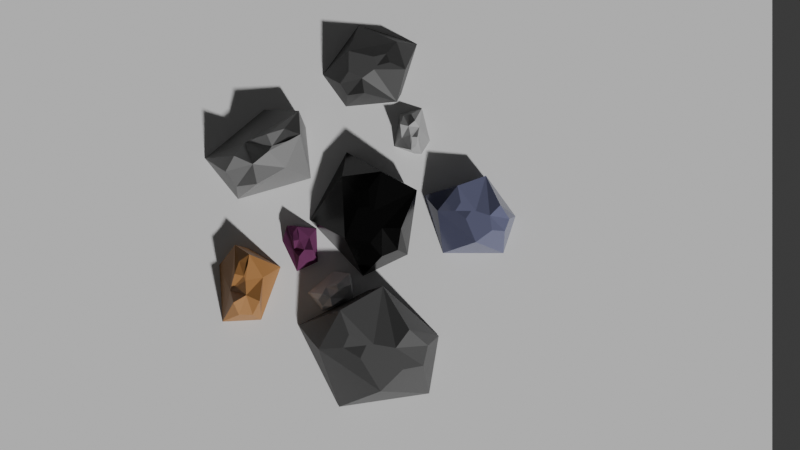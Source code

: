 # Source: cascalho.blend  (saved by Blender 4.0.36; exported with 4.5.12 LTS)
import bpy
from mathutils import Matrix  # noqa: F401  (used for matrix-valued properties, if any)

bpy.ops.wm.read_factory_settings(use_empty=True)
scene = bpy.context.scene
scene.name = 'Scene'

# ---- collections
col_collection = bpy.data.collections.new('Collection'); scene.collection.children.link(col_collection)

# ---- materials (node trees are filled in below, after node groups)
mat_material_001 = bpy.data.materials.new('Material.001')
mat_material_001.use_transparent_shadow = False
mat_material_004 = bpy.data.materials.new('Material.004')
mat_material_004.use_transparent_shadow = False
mat_material_008 = bpy.data.materials.new('Material.008')
mat_material_008.use_transparent_shadow = False
mat_material_007 = bpy.data.materials.new('Material.007')
mat_material_007.use_transparent_shadow = False
mat_material_009 = bpy.data.materials.new('Material.009')
mat_material_009.use_transparent_shadow = False
mat_material_005 = bpy.data.materials.new('Material.005')
mat_material_005.use_transparent_shadow = False
mat_material_010 = bpy.data.materials.new('Material.010')
mat_material_010.use_transparent_shadow = False
mat_material_006 = bpy.data.materials.new('Material.006')
mat_material_006.use_transparent_shadow = False
mat_material_002 = bpy.data.materials.new('Material.002')
mat_material_002.use_transparent_shadow = False

# ---- material node trees
mat_material_001.use_nodes = True; mat_material_001.node_tree.nodes.clear()
_N = mat_material_001.node_tree.nodes; _L = mat_material_001.node_tree.links
n0 = _N.new('ShaderNodeBsdfPrincipled'); n0.name = 'Principled BSDF'; n0.location = (10, 300)
n0.inputs[0].default_value = (0.005155, 0.005155, 0.005155, 1.0)
n0.inputs[1].default_value = 0.3621
n0.inputs[2].default_value = 0.1839
n0.inputs[3].default_value = 1.45
n1 = _N.new('ShaderNodeOutputMaterial'); n1.name = 'Material Output'; n1.location = (300, 300)
_L.new(n0.outputs[0], n1.inputs[0])
n1.is_active_output = True
mat_material_004.use_nodes = True; mat_material_004.node_tree.nodes.clear()
_N = mat_material_004.node_tree.nodes; _L = mat_material_004.node_tree.links
n0 = _N.new('ShaderNodeBsdfPrincipled'); n0.name = 'Principled BSDF'; n0.location = (10, 300)
n0.inputs[0].default_value = (0.06827, 0.06827, 0.06827, 1.0)
n0.inputs[3].default_value = 1.45
n1 = _N.new('ShaderNodeOutputMaterial'); n1.name = 'Material Output'; n1.location = (300, 300)
_L.new(n0.outputs[0], n1.inputs[0])
n1.is_active_output = True
mat_material_008.use_nodes = True; mat_material_008.node_tree.nodes.clear()
_N = mat_material_008.node_tree.nodes; _L = mat_material_008.node_tree.links
n0 = _N.new('ShaderNodeBsdfPrincipled'); n0.name = 'Principled BSDF'; n0.location = (10, 300)
n0.inputs[0].default_value = (0.08561, 0.08561, 0.08561, 1.0)
n0.inputs[3].default_value = 1.45
n1 = _N.new('ShaderNodeOutputMaterial'); n1.name = 'Material Output'; n1.location = (300, 300)
_L.new(n0.outputs[0], n1.inputs[0])
n1.is_active_output = True
mat_material_007.use_nodes = True; mat_material_007.node_tree.nodes.clear()
_N = mat_material_007.node_tree.nodes; _L = mat_material_007.node_tree.links
n0 = _N.new('ShaderNodeBsdfPrincipled'); n0.name = 'Principled BSDF'; n0.location = (10, 300)
n0.inputs[0].default_value = (0.135, 0.1411, 0.2301, 1.0)
n0.inputs[2].default_value = 0.1207
n0.inputs[3].default_value = 1.45
n1 = _N.new('ShaderNodeOutputMaterial'); n1.name = 'Material Output'; n1.location = (300, 300)
_L.new(n0.outputs[0], n1.inputs[0])
n1.is_active_output = True
mat_material_009.use_nodes = True; mat_material_009.node_tree.nodes.clear()
_N = mat_material_009.node_tree.nodes; _L = mat_material_009.node_tree.links
n0 = _N.new('ShaderNodeBsdfPrincipled'); n0.name = 'Principled BSDF'; n0.location = (10, 300)
n0.inputs[0].default_value = (0.3994, 0.192, 0.06313, 1.0)
n0.inputs[3].default_value = 1.45
n1 = _N.new('ShaderNodeOutputMaterial'); n1.name = 'Material Output'; n1.location = (300, 300)
_L.new(n0.outputs[0], n1.inputs[0])
n1.is_active_output = True
mat_material_005.use_nodes = True; mat_material_005.node_tree.nodes.clear()
_N = mat_material_005.node_tree.nodes; _L = mat_material_005.node_tree.links
n0 = _N.new('ShaderNodeBsdfPrincipled'); n0.name = 'Principled BSDF'; n0.location = (10, 300)
n0.inputs[0].default_value = (0.2088, 0.2088, 0.2088, 1.0)
n0.inputs[2].default_value = 0.4885
n0.inputs[3].default_value = 1.45
n1 = _N.new('ShaderNodeOutputMaterial'); n1.name = 'Material Output'; n1.location = (300, 300)
_L.new(n0.outputs[0], n1.inputs[0])
n1.is_active_output = True
mat_material_010.use_nodes = True; mat_material_010.node_tree.nodes.clear()
_N = mat_material_010.node_tree.nodes; _L = mat_material_010.node_tree.links
n0 = _N.new('ShaderNodeBsdfPrincipled'); n0.name = 'Principled BSDF'; n0.location = (10, 300)
n0.inputs[0].default_value = (0.2247, 0.05525, 0.1664, 1.0)
n0.inputs[1].default_value = 0.6092
n0.inputs[2].default_value = 1.0
n0.inputs[3].default_value = 1.45
n1 = _N.new('ShaderNodeOutputMaterial'); n1.name = 'Material Output'; n1.location = (300, 300)
_L.new(n0.outputs[0], n1.inputs[0])
n1.is_active_output = True
mat_material_006.use_nodes = True; mat_material_006.node_tree.nodes.clear()
_N = mat_material_006.node_tree.nodes; _L = mat_material_006.node_tree.links
n0 = _N.new('ShaderNodeBsdfPrincipled'); n0.name = 'Principled BSDF'; n0.location = (10, 300)
n0.inputs[0].default_value = (0.407, 0.407, 0.407, 1.0)
n0.inputs[2].default_value = 0.2874
n0.inputs[3].default_value = 1.45
n1 = _N.new('ShaderNodeOutputMaterial'); n1.name = 'Material Output'; n1.location = (300, 300)
_L.new(n0.outputs[0], n1.inputs[0])
n1.is_active_output = True
mat_material_002.use_nodes = True; mat_material_002.node_tree.nodes.clear()
_N = mat_material_002.node_tree.nodes; _L = mat_material_002.node_tree.links
n0 = _N.new('ShaderNodeBsdfPrincipled'); n0.name = 'Principled BSDF'; n0.location = (10, 300)
n0.inputs[2].default_value = 1.0
n0.inputs[3].default_value = 1.45
n1 = _N.new('ShaderNodeOutputMaterial'); n1.name = 'Material Output'; n1.location = (300, 300)
_L.new(n0.outputs[0], n1.inputs[0])
n1.is_active_output = True

# ---- world
world_world = bpy.data.worlds.new('World'); scene.world = world_world
world_world.use_nodes = True; world_world.node_tree.nodes.clear()
_N = world_world.node_tree.nodes; _L = world_world.node_tree.links
n0 = _N.new('ShaderNodeOutputWorld'); n0.name = 'World Output'; n0.location = (300, 300)
n1 = _N.new('ShaderNodeBackground'); n1.name = 'Background'; n1.location = (10, 300)
n1.inputs[0].default_value = (0.05088, 0.05088, 0.05088, 1.0)
_L.new(n1.outputs[0], n0.inputs[0])
n0.is_active_output = True
world_world.color = (0.05088, 0.05088, 0.05088)
world_world.use_sun_shadow = False
world_world.sun_shadow_jitter_overblur = 0.0

# ---- cameras
cam_camera = bpy.data.cameras.new('Camera')

# ---- meshes
me_icosphere = bpy.data.meshes.new('Icosphere')
me_icosphere.from_pydata([(-5.856e-07, -7.055e-09, -1.394), (0.7721, -0.5609, -1.394), (-0.8519, -0.9328, -1.394), (-1.53, -7.055e-09, -1.394), (-0.4727, 1.455, -1.394), (1.238, 0.8991, -1.394), (0.6439, -0.8692, -0.7044), (-0.7286, -0.3156, -0.4923), (-0.7236, 0.5257, -0.2776), (0.6429, 0.8691, -0.7835), (0.8944, 0.0, -0.2776), (0.0, 0.0, -0.2776), (0.1974, 0.2668, -0.3418), (-0.98, -0.3585, -0.6327), (-0.774, -0.6854, -0.7156), (-0.2777, -0.6706, -0.2776), (-0.3443, -0.2501, -0.2776), (-0.7236, -0.05684, -0.2776), (-0.5205, -0.4286, -0.4572), (-0.01465, 0.3622, -0.2776), (0.07944, 0.1074, -0.2776), (0.4519, 0.2032, -0.2776), (0.3462, 0.468, -0.4228)], [], [(0, 1, 2), (1, 0, 5), (0, 2, 3), (0, 3, 4), (0, 4, 5), (1, 5, 10), (2, 1, 6), (2, 6, 15, 14), (4, 3, 8), (5, 4, 9), (1, 10, 6), (16, 15, 6, 11), (8, 17, 16, 11), (4, 8, 9), (5, 9, 10), (6, 10, 11), (18, 16, 7), (3, 2, 14, 13), (19, 20, 12), (8, 11, 20, 19), (10, 9, 22, 21), (11, 10, 21, 20), (15, 16, 18), (3, 13, 17, 8), (17, 13, 7), (16, 17, 7), (13, 14, 7), (14, 15, 18), (14, 18, 7), (21, 22, 12), (9, 8, 19, 22), (22, 19, 12), (20, 21, 12)])
_uv = me_icosphere.uv_layers.new(name='UVMap')
_uv.uv.foreach_set('vector', [0.1818, 0.0, 0.2791, 0.09824, 0.04952, 0.1481, 0.2791, 0.09824, 0.3636, 0.0, 0.4545, 0.1575, 0.9091, 0.0, 0.9348, 0.1575, 0.8182, 0.1575, 0.7273, 0.0, 0.8182, 0.1575, 0.6364, 0.1575, 0.5455, 0.0, 0.6364, 0.1575, 0.4545, 0.1575, 0.2791, 0.09824, 0.4545, 0.1575, 0.3636, 0.3149, 0.04952, 0.1481, 0.2791, 0.09824, 0.2166, 0.2547, 0.04952, 0.1481, 0.2166, 0.2547, 0.08108, 0.3149, 0.01943, 0.2495, 0.6364, 0.1575, 0.8182, 0.1575, 0.7273, 0.3149, 0.4545, 0.1575, 0.6364, 0.1575, 0.5108, 0.2549, 0.2791, 0.09824, 0.3636, 0.3149, 0.2166, 0.2547, 0.04766, 0.3975, 0.08108, 0.3149, 0.2166, 0.2547, 0.09091, 0.4724, 0.7273, 0.3149, 0.828, 0.3149, 0.8614, 0.3975, 0.8182, 0.4724, 0.6364, 0.1575, 0.7273, 0.3149, 0.5108, 0.2549, 0.4545, 0.1575, 0.5108, 0.2549, 0.3636, 0.3149, 0.2166, 0.2547, 0.3636, 0.3149, 0.2727, 0.4724, 0.4051, 0.3383, 0.04766, 0.3975, 0.5509, 0.3173, 0.8182, 0.1575, 0.9348, 0.1575, 0.9192, 0.2531, 0.8802, 0.2648, 0.6264, 0.3751, 0.6208, 0.4455, 0.5607, 0.4056, 0.7273, 0.3149, 0.6364, 0.4724, 0.6208, 0.4455, 0.6264, 0.3751, 0.3636, 0.3149, 0.5108, 0.2549, 0.4848, 0.3553, 0.437, 0.3684, 0.4545, 0.4724, 0.3636, 0.3149, 0.437, 0.3684, 0.4615, 0.4455, 0.08108, 0.3149, 0.04766, 0.3975, 0.4051, 0.3383, 0.8182, 0.1575, 0.8802, 0.2648, 0.828, 0.3149, 0.7273, 0.3149, 0.828, 0.3149, 0.8802, 0.2648, 0.5509, 0.3173, 0.04766, 0.3975, 0.828, 0.3149, 0.5509, 0.3173, 0.8802, 0.2648, 0.9192, 0.2531, 0.5509, 0.3173, 0.9192, 0.2531, 0.08108, 0.3149, 0.4051, 0.3383, 0.9192, 0.2531, 0.4051, 0.3383, 0.5509, 0.3173, 0.437, 0.3684, 0.4848, 0.3553, 0.5607, 0.4056, 0.5108, 0.2549, 0.7273, 0.3149, 0.6264, 0.3751, 0.5687, 0.3553, 0.4848, 0.3553, 0.6264, 0.3751, 0.5607, 0.4056, 0.6208, 0.4455, 0.437, 0.3684, 0.5607, 0.4056])
me_icosphere.materials.append(mat_material_001)
me_icosphere.materials.append(None)
me_icosphere.update()
me_icosphere_001 = bpy.data.meshes.new('Icosphere.001')
me_icosphere_001.from_pydata([(-5.856e-07, -7.055e-09, -1.394), (0.7721, -0.5609, -1.394), (-0.8519, -0.9328, -1.394), (-1.53, -7.055e-09, -1.394), (-0.4727, 1.455, -1.394), (1.238, 0.8991, -1.394), (0.6439, -0.8692, -0.7044), (-0.7286, -0.3156, -0.4923), (-0.7236, 0.5257, -0.2776), (0.6429, 0.8691, -0.7835), (0.8944, 0.0, -0.2776), (0.0, 0.0, -0.2776), (0.1974, 0.2668, -0.3418), (-0.98, -0.3585, -0.6327), (-0.774, -0.6854, -0.7156), (-0.2777, -0.6706, -0.2776), (-0.3443, -0.2501, -0.2776), (-0.7236, -0.05684, -0.2776), (-0.5205, -0.4286, -0.4572), (-0.01465, 0.3622, -0.2776), (0.07944, 0.1074, -0.2776), (0.4519, 0.2032, -0.2776), (0.3462, 0.468, -0.4228)], [], [(0, 1, 2), (1, 0, 5), (0, 2, 3), (0, 3, 4), (0, 4, 5), (1, 5, 10), (2, 1, 6), (2, 6, 15, 14), (4, 3, 8), (5, 4, 9), (1, 10, 6), (16, 15, 6, 11), (8, 17, 16, 11), (4, 8, 9), (5, 9, 10), (6, 10, 11), (18, 16, 7), (3, 2, 14, 13), (19, 20, 12), (8, 11, 20, 19), (10, 9, 22, 21), (11, 10, 21, 20), (15, 16, 18), (3, 13, 17, 8), (17, 13, 7), (16, 17, 7), (13, 14, 7), (14, 15, 18), (14, 18, 7), (21, 22, 12), (9, 8, 19, 22), (22, 19, 12), (20, 21, 12)])
_uv = me_icosphere_001.uv_layers.new(name='UVMap')
_uv.uv.foreach_set('vector', [0.1818, 0.0, 0.2791, 0.09824, 0.04952, 0.1481, 0.2791, 0.09824, 0.3636, 0.0, 0.4545, 0.1575, 0.9091, 0.0, 0.9348, 0.1575, 0.8182, 0.1575, 0.7273, 0.0, 0.8182, 0.1575, 0.6364, 0.1575, 0.5455, 0.0, 0.6364, 0.1575, 0.4545, 0.1575, 0.2791, 0.09824, 0.4545, 0.1575, 0.3636, 0.3149, 0.04952, 0.1481, 0.2791, 0.09824, 0.2166, 0.2547, 0.04952, 0.1481, 0.2166, 0.2547, 0.08108, 0.3149, 0.01943, 0.2495, 0.6364, 0.1575, 0.8182, 0.1575, 0.7273, 0.3149, 0.4545, 0.1575, 0.6364, 0.1575, 0.5108, 0.2549, 0.2791, 0.09824, 0.3636, 0.3149, 0.2166, 0.2547, 0.04766, 0.3975, 0.08108, 0.3149, 0.2166, 0.2547, 0.09091, 0.4724, 0.7273, 0.3149, 0.828, 0.3149, 0.8614, 0.3975, 0.8182, 0.4724, 0.6364, 0.1575, 0.7273, 0.3149, 0.5108, 0.2549, 0.4545, 0.1575, 0.5108, 0.2549, 0.3636, 0.3149, 0.2166, 0.2547, 0.3636, 0.3149, 0.2727, 0.4724, 0.4051, 0.3383, 0.04766, 0.3975, 0.5509, 0.3173, 0.8182, 0.1575, 0.9348, 0.1575, 0.9192, 0.2531, 0.8802, 0.2648, 0.6264, 0.3751, 0.6208, 0.4455, 0.5607, 0.4056, 0.7273, 0.3149, 0.6364, 0.4724, 0.6208, 0.4455, 0.6264, 0.3751, 0.3636, 0.3149, 0.5108, 0.2549, 0.4848, 0.3553, 0.437, 0.3684, 0.4545, 0.4724, 0.3636, 0.3149, 0.437, 0.3684, 0.4615, 0.4455, 0.08108, 0.3149, 0.04766, 0.3975, 0.4051, 0.3383, 0.8182, 0.1575, 0.8802, 0.2648, 0.828, 0.3149, 0.7273, 0.3149, 0.828, 0.3149, 0.8802, 0.2648, 0.5509, 0.3173, 0.04766, 0.3975, 0.828, 0.3149, 0.5509, 0.3173, 0.8802, 0.2648, 0.9192, 0.2531, 0.5509, 0.3173, 0.9192, 0.2531, 0.08108, 0.3149, 0.4051, 0.3383, 0.9192, 0.2531, 0.4051, 0.3383, 0.5509, 0.3173, 0.437, 0.3684, 0.4848, 0.3553, 0.5607, 0.4056, 0.5108, 0.2549, 0.7273, 0.3149, 0.6264, 0.3751, 0.5687, 0.3553, 0.4848, 0.3553, 0.6264, 0.3751, 0.5607, 0.4056, 0.6208, 0.4455, 0.437, 0.3684, 0.5607, 0.4056])
me_icosphere_001.materials.append(mat_material_004)
me_icosphere_001.update()
me_icosphere_002 = bpy.data.meshes.new('Icosphere.002')
me_icosphere_002.from_pydata([(-5.856e-07, -7.055e-09, -1.394), (0.7721, -0.5609, -1.394), (-0.8519, -0.9328, -1.394), (-1.53, -7.055e-09, -1.394), (-0.4727, 1.455, -1.394), (1.238, 0.8991, -1.394), (0.6439, -0.8692, -0.7044), (-0.7286, -0.3156, -0.4923), (-0.7236, 0.5257, -0.2776), (0.6429, 0.8691, -0.7835), (0.8944, 0.0, -0.2776), (0.0, 0.0, -0.2776), (0.1974, 0.2668, -0.3418), (-0.98, -0.3585, -0.6327), (-0.774, -0.6854, -0.7156), (-0.2777, -0.6706, -0.2776), (-0.3443, -0.2501, -0.2776), (-0.7236, -0.05684, -0.2776), (-0.5205, -0.4286, -0.4572), (-0.01465, 0.3622, -0.2776), (0.07944, 0.1074, -0.2776), (0.4519, 0.2032, -0.2776), (0.3462, 0.468, -0.4228)], [], [(0, 1, 2), (1, 0, 5), (0, 2, 3), (0, 3, 4), (0, 4, 5), (1, 5, 10), (2, 1, 6), (2, 6, 15, 14), (4, 3, 8), (5, 4, 9), (1, 10, 6), (16, 15, 6, 11), (8, 17, 16, 11), (4, 8, 9), (5, 9, 10), (6, 10, 11), (18, 16, 7), (3, 2, 14, 13), (19, 20, 12), (8, 11, 20, 19), (10, 9, 22, 21), (11, 10, 21, 20), (15, 16, 18), (3, 13, 17, 8), (17, 13, 7), (16, 17, 7), (13, 14, 7), (14, 15, 18), (14, 18, 7), (21, 22, 12), (9, 8, 19, 22), (22, 19, 12), (20, 21, 12)])
_uv = me_icosphere_002.uv_layers.new(name='UVMap')
_uv.uv.foreach_set('vector', [0.1818, 0.0, 0.2791, 0.09824, 0.04952, 0.1481, 0.2791, 0.09824, 0.3636, 0.0, 0.4545, 0.1575, 0.9091, 0.0, 0.9348, 0.1575, 0.8182, 0.1575, 0.7273, 0.0, 0.8182, 0.1575, 0.6364, 0.1575, 0.5455, 0.0, 0.6364, 0.1575, 0.4545, 0.1575, 0.2791, 0.09824, 0.4545, 0.1575, 0.3636, 0.3149, 0.04952, 0.1481, 0.2791, 0.09824, 0.2166, 0.2547, 0.04952, 0.1481, 0.2166, 0.2547, 0.08108, 0.3149, 0.01943, 0.2495, 0.6364, 0.1575, 0.8182, 0.1575, 0.7273, 0.3149, 0.4545, 0.1575, 0.6364, 0.1575, 0.5108, 0.2549, 0.2791, 0.09824, 0.3636, 0.3149, 0.2166, 0.2547, 0.04766, 0.3975, 0.08108, 0.3149, 0.2166, 0.2547, 0.09091, 0.4724, 0.7273, 0.3149, 0.828, 0.3149, 0.8614, 0.3975, 0.8182, 0.4724, 0.6364, 0.1575, 0.7273, 0.3149, 0.5108, 0.2549, 0.4545, 0.1575, 0.5108, 0.2549, 0.3636, 0.3149, 0.2166, 0.2547, 0.3636, 0.3149, 0.2727, 0.4724, 0.4051, 0.3383, 0.04766, 0.3975, 0.5509, 0.3173, 0.8182, 0.1575, 0.9348, 0.1575, 0.9192, 0.2531, 0.8802, 0.2648, 0.6264, 0.3751, 0.6208, 0.4455, 0.5607, 0.4056, 0.7273, 0.3149, 0.6364, 0.4724, 0.6208, 0.4455, 0.6264, 0.3751, 0.3636, 0.3149, 0.5108, 0.2549, 0.4848, 0.3553, 0.437, 0.3684, 0.4545, 0.4724, 0.3636, 0.3149, 0.437, 0.3684, 0.4615, 0.4455, 0.08108, 0.3149, 0.04766, 0.3975, 0.4051, 0.3383, 0.8182, 0.1575, 0.8802, 0.2648, 0.828, 0.3149, 0.7273, 0.3149, 0.828, 0.3149, 0.8802, 0.2648, 0.5509, 0.3173, 0.04766, 0.3975, 0.828, 0.3149, 0.5509, 0.3173, 0.8802, 0.2648, 0.9192, 0.2531, 0.5509, 0.3173, 0.9192, 0.2531, 0.08108, 0.3149, 0.4051, 0.3383, 0.9192, 0.2531, 0.4051, 0.3383, 0.5509, 0.3173, 0.437, 0.3684, 0.4848, 0.3553, 0.5607, 0.4056, 0.5108, 0.2549, 0.7273, 0.3149, 0.6264, 0.3751, 0.5687, 0.3553, 0.4848, 0.3553, 0.6264, 0.3751, 0.5607, 0.4056, 0.6208, 0.4455, 0.437, 0.3684, 0.5607, 0.4056])
me_icosphere_002.materials.append(mat_material_008)
me_icosphere_002.update()
me_icosphere_003 = bpy.data.meshes.new('Icosphere.003')
me_icosphere_003.from_pydata([(-5.856e-07, -7.055e-09, -1.394), (0.7721, -0.5609, -1.394), (-0.8519, -0.9328, -1.394), (-1.53, -7.055e-09, -1.394), (-0.4727, 1.455, -1.394), (1.238, 0.8991, -1.394), (0.6439, -0.8692, -0.7044), (-0.7286, -0.3156, -0.4923), (-0.7236, 0.5257, -0.2776), (0.6429, 0.8691, -0.7835), (0.8944, 0.0, -0.2776), (0.0, 0.0, -0.2776), (0.1974, 0.2668, -0.3418), (-0.98, -0.3585, -0.6327), (-0.774, -0.6854, -0.7156), (-0.2777, -0.6706, -0.2776), (-0.3443, -0.2501, -0.2776), (-0.7236, -0.05684, -0.2776), (-0.5205, -0.4286, -0.4572), (-0.01465, 0.3622, -0.2776), (0.07944, 0.1074, -0.2776), (0.4519, 0.2032, -0.2776), (0.3462, 0.468, -0.4228)], [], [(0, 1, 2), (1, 0, 5), (0, 2, 3), (0, 3, 4), (0, 4, 5), (1, 5, 10), (2, 1, 6), (2, 6, 15, 14), (4, 3, 8), (5, 4, 9), (1, 10, 6), (16, 15, 6, 11), (8, 17, 16, 11), (4, 8, 9), (5, 9, 10), (6, 10, 11), (18, 16, 7), (3, 2, 14, 13), (19, 20, 12), (8, 11, 20, 19), (10, 9, 22, 21), (11, 10, 21, 20), (15, 16, 18), (3, 13, 17, 8), (17, 13, 7), (16, 17, 7), (13, 14, 7), (14, 15, 18), (14, 18, 7), (21, 22, 12), (9, 8, 19, 22), (22, 19, 12), (20, 21, 12)])
_uv = me_icosphere_003.uv_layers.new(name='UVMap')
_uv.uv.foreach_set('vector', [0.1818, 0.0, 0.2791, 0.09824, 0.04952, 0.1481, 0.2791, 0.09824, 0.3636, 0.0, 0.4545, 0.1575, 0.9091, 0.0, 0.9348, 0.1575, 0.8182, 0.1575, 0.7273, 0.0, 0.8182, 0.1575, 0.6364, 0.1575, 0.5455, 0.0, 0.6364, 0.1575, 0.4545, 0.1575, 0.2791, 0.09824, 0.4545, 0.1575, 0.3636, 0.3149, 0.04952, 0.1481, 0.2791, 0.09824, 0.2166, 0.2547, 0.04952, 0.1481, 0.2166, 0.2547, 0.08108, 0.3149, 0.01943, 0.2495, 0.6364, 0.1575, 0.8182, 0.1575, 0.7273, 0.3149, 0.4545, 0.1575, 0.6364, 0.1575, 0.5108, 0.2549, 0.2791, 0.09824, 0.3636, 0.3149, 0.2166, 0.2547, 0.04766, 0.3975, 0.08108, 0.3149, 0.2166, 0.2547, 0.09091, 0.4724, 0.7273, 0.3149, 0.828, 0.3149, 0.8614, 0.3975, 0.8182, 0.4724, 0.6364, 0.1575, 0.7273, 0.3149, 0.5108, 0.2549, 0.4545, 0.1575, 0.5108, 0.2549, 0.3636, 0.3149, 0.2166, 0.2547, 0.3636, 0.3149, 0.2727, 0.4724, 0.4051, 0.3383, 0.04766, 0.3975, 0.5509, 0.3173, 0.8182, 0.1575, 0.9348, 0.1575, 0.9192, 0.2531, 0.8802, 0.2648, 0.6264, 0.3751, 0.6208, 0.4455, 0.5607, 0.4056, 0.7273, 0.3149, 0.6364, 0.4724, 0.6208, 0.4455, 0.6264, 0.3751, 0.3636, 0.3149, 0.5108, 0.2549, 0.4848, 0.3553, 0.437, 0.3684, 0.4545, 0.4724, 0.3636, 0.3149, 0.437, 0.3684, 0.4615, 0.4455, 0.08108, 0.3149, 0.04766, 0.3975, 0.4051, 0.3383, 0.8182, 0.1575, 0.8802, 0.2648, 0.828, 0.3149, 0.7273, 0.3149, 0.828, 0.3149, 0.8802, 0.2648, 0.5509, 0.3173, 0.04766, 0.3975, 0.828, 0.3149, 0.5509, 0.3173, 0.8802, 0.2648, 0.9192, 0.2531, 0.5509, 0.3173, 0.9192, 0.2531, 0.08108, 0.3149, 0.4051, 0.3383, 0.9192, 0.2531, 0.4051, 0.3383, 0.5509, 0.3173, 0.437, 0.3684, 0.4848, 0.3553, 0.5607, 0.4056, 0.5108, 0.2549, 0.7273, 0.3149, 0.6264, 0.3751, 0.5687, 0.3553, 0.4848, 0.3553, 0.6264, 0.3751, 0.5607, 0.4056, 0.6208, 0.4455, 0.437, 0.3684, 0.5607, 0.4056])
me_icosphere_003.materials.append(mat_material_007)
me_icosphere_003.update()
me_icosphere_004 = bpy.data.meshes.new('Icosphere.004')
me_icosphere_004.from_pydata([(-0.2777, -0.6706, -0.2776), (0.3462, 0.468, -0.4228), (-0.1744, 0.9979, -1.394), (-0.774, -0.6854, -0.7156), (-0.01465, 0.3622, -0.2776), (0.0, 0.0, -0.2776), (-5.856e-07, -7.055e-09, -1.394), (0.1974, 0.2668, -0.3418), (-0.8519, -0.9328, -1.394), (0.7721, -0.5609, -1.394), (0.07944, 0.1074, -0.2776), (-0.3443, -0.2501, -0.2776), (0.7192, 0.5607, -1.394), (0.2987, -0.3404, -0.7044), (-0.7236, -0.05684, -0.2776), (0.6429, 0.8691, -0.7835), (-1.53, -7.055e-09, -1.394), (-0.5205, -0.4286, -0.4572), (0.6856, 0.3199, -0.2776), (-0.7286, -0.3156, -0.4923), (0.4519, 0.2032, -0.2776), (-0.98, -0.3585, -0.6327), (-0.5481, 0.2569, -0.7882)], [], [(6, 9, 8), (9, 6, 12), (6, 8, 16), (6, 16, 2), (6, 2, 12), (9, 12, 18), (8, 9, 13), (8, 13, 0, 3), (2, 16, 22), (12, 2, 15), (9, 18, 13), (11, 0, 13, 5), (22, 14, 11, 5), (2, 22, 15), (12, 15, 18), (13, 18, 5), (17, 11, 19), (16, 8, 3, 21), (4, 10, 7), (22, 5, 10, 4), (18, 15, 1, 20), (5, 18, 20, 10), (0, 11, 17), (16, 21, 14, 22), (14, 21, 19), (11, 14, 19), (21, 3, 19), (3, 0, 17), (3, 17, 19), (20, 1, 7), (15, 22, 4, 1), (1, 4, 7), (10, 20, 7)])
_uv = me_icosphere_004.uv_layers.new(name='UVMap')
_uv.uv.foreach_set('vector', [0.1818, 0.0, 0.2791, 0.09824, 0.04952, 0.1481, 0.2791, 0.09824, 0.3636, 0.0, 0.4545, 0.1575, 0.9091, 0.0, 0.9348, 0.1575, 0.8182, 0.1575, 0.7273, 0.0, 0.8182, 0.1575, 0.6364, 0.1575, 0.5455, 0.0, 0.6364, 0.1575, 0.4545, 0.1575, 0.2791, 0.09824, 0.4545, 0.1575, 0.3636, 0.3149, 0.04952, 0.1481, 0.2791, 0.09824, 0.2166, 0.2547, 0.04952, 0.1481, 0.2166, 0.2547, 0.08108, 0.3149, 0.01943, 0.2495, 0.6364, 0.1575, 0.8182, 0.1575, 0.7273, 0.3149, 0.4545, 0.1575, 0.6364, 0.1575, 0.5108, 0.2549, 0.2791, 0.09824, 0.3636, 0.3149, 0.2166, 0.2547, 0.04766, 0.3975, 0.08108, 0.3149, 0.2166, 0.2547, 0.09091, 0.4724, 0.7273, 0.3149, 0.828, 0.3149, 0.8614, 0.3975, 0.8182, 0.4724, 0.6364, 0.1575, 0.7273, 0.3149, 0.5108, 0.2549, 0.4545, 0.1575, 0.5108, 0.2549, 0.3636, 0.3149, 0.2166, 0.2547, 0.3636, 0.3149, 0.2727, 0.4724, 0.4051, 0.3383, 0.04766, 0.3975, 0.5509, 0.3173, 0.8182, 0.1575, 0.9348, 0.1575, 0.9192, 0.2531, 0.8802, 0.2648, 0.6264, 0.3751, 0.6208, 0.4455, 0.5607, 0.4056, 0.7273, 0.3149, 0.6364, 0.4724, 0.6208, 0.4455, 0.6264, 0.3751, 0.3636, 0.3149, 0.5108, 0.2549, 0.4848, 0.3553, 0.437, 0.3684, 0.4545, 0.4724, 0.3636, 0.3149, 0.437, 0.3684, 0.4615, 0.4455, 0.08108, 0.3149, 0.04766, 0.3975, 0.4051, 0.3383, 0.8182, 0.1575, 0.8802, 0.2648, 0.828, 0.3149, 0.7273, 0.3149, 0.828, 0.3149, 0.8802, 0.2648, 0.5509, 0.3173, 0.04766, 0.3975, 0.828, 0.3149, 0.5509, 0.3173, 0.8802, 0.2648, 0.9192, 0.2531, 0.5509, 0.3173, 0.9192, 0.2531, 0.08108, 0.3149, 0.4051, 0.3383, 0.9192, 0.2531, 0.4051, 0.3383, 0.5509, 0.3173, 0.437, 0.3684, 0.4848, 0.3553, 0.5607, 0.4056, 0.5108, 0.2549, 0.7273, 0.3149, 0.6264, 0.3751, 0.5687, 0.3553, 0.4848, 0.3553, 0.6264, 0.3751, 0.5607, 0.4056, 0.6208, 0.4455, 0.437, 0.3684, 0.5607, 0.4056])
me_icosphere_004.materials.append(mat_material_009)
me_icosphere_004.update()
me_icosphere_005 = bpy.data.meshes.new('Icosphere.005')
me_icosphere_005.from_pydata([(-0.2777, -0.6706, -0.2776), (0.3462, 0.468, -0.4228), (-0.1744, 0.9979, -1.394), (-0.774, -0.6854, -0.7156), (-0.01465, 0.3622, -0.2776), (0.0, 0.0, -0.2776), (-5.856e-07, -7.055e-09, -1.394), (0.1974, 0.2668, -0.3418), (-0.8519, -0.9328, -1.394), (0.7721, -0.5609, -1.394), (0.07944, 0.1074, -0.2776), (-0.3443, -0.2501, -0.2776), (0.7192, 0.5607, -1.394), (0.2987, -0.3404, -0.7044), (-0.7236, -0.05684, -0.2776), (0.6429, 0.8691, -0.7835), (-1.53, -7.055e-09, -1.394), (-0.5205, -0.4286, -0.4572), (0.6856, 0.3199, -0.2776), (-0.7286, -0.3156, -0.4923), (0.4519, 0.2032, -0.2776), (-0.98, -0.3585, -0.6327), (-0.5481, 0.2569, -0.7882)], [], [(6, 9, 8), (9, 6, 12), (6, 8, 16), (6, 16, 2), (6, 2, 12), (9, 12, 18), (8, 9, 13), (8, 13, 0, 3), (2, 16, 22), (12, 2, 15), (9, 18, 13), (11, 0, 13, 5), (22, 14, 11, 5), (2, 22, 15), (12, 15, 18), (13, 18, 5), (17, 11, 19), (16, 8, 3, 21), (4, 10, 7), (22, 5, 10, 4), (18, 15, 1, 20), (5, 18, 20, 10), (0, 11, 17), (16, 21, 14, 22), (14, 21, 19), (11, 14, 19), (21, 3, 19), (3, 0, 17), (3, 17, 19), (20, 1, 7), (15, 22, 4, 1), (1, 4, 7), (10, 20, 7)])
_uv = me_icosphere_005.uv_layers.new(name='UVMap')
_uv.uv.foreach_set('vector', [0.1818, 0.0, 0.2791, 0.09824, 0.04952, 0.1481, 0.2791, 0.09824, 0.3636, 0.0, 0.4545, 0.1575, 0.9091, 0.0, 0.9348, 0.1575, 0.8182, 0.1575, 0.7273, 0.0, 0.8182, 0.1575, 0.6364, 0.1575, 0.5455, 0.0, 0.6364, 0.1575, 0.4545, 0.1575, 0.2791, 0.09824, 0.4545, 0.1575, 0.3636, 0.3149, 0.04952, 0.1481, 0.2791, 0.09824, 0.2166, 0.2547, 0.04952, 0.1481, 0.2166, 0.2547, 0.08108, 0.3149, 0.01943, 0.2495, 0.6364, 0.1575, 0.8182, 0.1575, 0.7273, 0.3149, 0.4545, 0.1575, 0.6364, 0.1575, 0.5108, 0.2549, 0.2791, 0.09824, 0.3636, 0.3149, 0.2166, 0.2547, 0.04766, 0.3975, 0.08108, 0.3149, 0.2166, 0.2547, 0.09091, 0.4724, 0.7273, 0.3149, 0.828, 0.3149, 0.8614, 0.3975, 0.8182, 0.4724, 0.6364, 0.1575, 0.7273, 0.3149, 0.5108, 0.2549, 0.4545, 0.1575, 0.5108, 0.2549, 0.3636, 0.3149, 0.2166, 0.2547, 0.3636, 0.3149, 0.2727, 0.4724, 0.4051, 0.3383, 0.04766, 0.3975, 0.5509, 0.3173, 0.8182, 0.1575, 0.9348, 0.1575, 0.9192, 0.2531, 0.8802, 0.2648, 0.6264, 0.3751, 0.6208, 0.4455, 0.5607, 0.4056, 0.7273, 0.3149, 0.6364, 0.4724, 0.6208, 0.4455, 0.6264, 0.3751, 0.3636, 0.3149, 0.5108, 0.2549, 0.4848, 0.3553, 0.437, 0.3684, 0.4545, 0.4724, 0.3636, 0.3149, 0.437, 0.3684, 0.4615, 0.4455, 0.08108, 0.3149, 0.04766, 0.3975, 0.4051, 0.3383, 0.8182, 0.1575, 0.8802, 0.2648, 0.828, 0.3149, 0.7273, 0.3149, 0.828, 0.3149, 0.8802, 0.2648, 0.5509, 0.3173, 0.04766, 0.3975, 0.828, 0.3149, 0.5509, 0.3173, 0.8802, 0.2648, 0.9192, 0.2531, 0.5509, 0.3173, 0.9192, 0.2531, 0.08108, 0.3149, 0.4051, 0.3383, 0.9192, 0.2531, 0.4051, 0.3383, 0.5509, 0.3173, 0.437, 0.3684, 0.4848, 0.3553, 0.5607, 0.4056, 0.5108, 0.2549, 0.7273, 0.3149, 0.6264, 0.3751, 0.5687, 0.3553, 0.4848, 0.3553, 0.6264, 0.3751, 0.5607, 0.4056, 0.6208, 0.4455, 0.437, 0.3684, 0.5607, 0.4056])
me_icosphere_005.materials.append(mat_material_005)
me_icosphere_005.update()
me_icosphere_006 = bpy.data.meshes.new('Icosphere.006')
me_icosphere_006.from_pydata([(-0.2777, -0.6706, -0.2776), (0.3462, 0.468, -0.4228), (-0.1744, 0.9979, -1.394), (-0.774, -0.6854, -0.7156), (-0.01465, 0.3622, -0.2776), (0.0, 0.0, -0.2776), (-5.856e-07, -7.055e-09, -1.394), (0.1974, 0.2668, -0.3418), (-0.8519, -0.9328, -1.394), (0.7721, -0.5609, -1.394), (0.07944, 0.1074, -0.2776), (-0.3443, -0.2501, -0.2776), (0.7192, 0.5607, -1.394), (0.2987, -0.3404, -0.7044), (-0.7236, -0.05684, -0.2776), (0.6429, 0.8691, -0.7835), (-1.53, -7.055e-09, -1.394), (-0.5205, -0.4286, -0.4572), (0.6856, 0.3199, -0.2776), (-0.7286, -0.3156, -0.4923), (0.4519, 0.2032, -0.2776), (-0.98, -0.3585, -0.6327), (-0.5481, 0.2569, -0.7882)], [], [(6, 9, 8), (9, 6, 12), (6, 8, 16), (6, 16, 2), (6, 2, 12), (9, 12, 18), (8, 9, 13), (8, 13, 0, 3), (2, 16, 22), (12, 2, 15), (9, 18, 13), (11, 0, 13, 5), (22, 14, 11, 5), (2, 22, 15), (12, 15, 18), (13, 18, 5), (17, 11, 19), (16, 8, 3, 21), (4, 10, 7), (22, 5, 10, 4), (18, 15, 1, 20), (5, 18, 20, 10), (0, 11, 17), (16, 21, 14, 22), (14, 21, 19), (11, 14, 19), (21, 3, 19), (3, 0, 17), (3, 17, 19), (20, 1, 7), (15, 22, 4, 1), (1, 4, 7), (10, 20, 7)])
_uv = me_icosphere_006.uv_layers.new(name='UVMap')
_uv.uv.foreach_set('vector', [0.1818, 0.0, 0.2791, 0.09824, 0.04952, 0.1481, 0.2791, 0.09824, 0.3636, 0.0, 0.4545, 0.1575, 0.9091, 0.0, 0.9348, 0.1575, 0.8182, 0.1575, 0.7273, 0.0, 0.8182, 0.1575, 0.6364, 0.1575, 0.5455, 0.0, 0.6364, 0.1575, 0.4545, 0.1575, 0.2791, 0.09824, 0.4545, 0.1575, 0.3636, 0.3149, 0.04952, 0.1481, 0.2791, 0.09824, 0.2166, 0.2547, 0.04952, 0.1481, 0.2166, 0.2547, 0.08108, 0.3149, 0.01943, 0.2495, 0.6364, 0.1575, 0.8182, 0.1575, 0.7273, 0.3149, 0.4545, 0.1575, 0.6364, 0.1575, 0.5108, 0.2549, 0.2791, 0.09824, 0.3636, 0.3149, 0.2166, 0.2547, 0.04766, 0.3975, 0.08108, 0.3149, 0.2166, 0.2547, 0.09091, 0.4724, 0.7273, 0.3149, 0.828, 0.3149, 0.8614, 0.3975, 0.8182, 0.4724, 0.6364, 0.1575, 0.7273, 0.3149, 0.5108, 0.2549, 0.4545, 0.1575, 0.5108, 0.2549, 0.3636, 0.3149, 0.2166, 0.2547, 0.3636, 0.3149, 0.2727, 0.4724, 0.4051, 0.3383, 0.04766, 0.3975, 0.5509, 0.3173, 0.8182, 0.1575, 0.9348, 0.1575, 0.9192, 0.2531, 0.8802, 0.2648, 0.6264, 0.3751, 0.6208, 0.4455, 0.5607, 0.4056, 0.7273, 0.3149, 0.6364, 0.4724, 0.6208, 0.4455, 0.6264, 0.3751, 0.3636, 0.3149, 0.5108, 0.2549, 0.4848, 0.3553, 0.437, 0.3684, 0.4545, 0.4724, 0.3636, 0.3149, 0.437, 0.3684, 0.4615, 0.4455, 0.08108, 0.3149, 0.04766, 0.3975, 0.4051, 0.3383, 0.8182, 0.1575, 0.8802, 0.2648, 0.828, 0.3149, 0.7273, 0.3149, 0.828, 0.3149, 0.8802, 0.2648, 0.5509, 0.3173, 0.04766, 0.3975, 0.828, 0.3149, 0.5509, 0.3173, 0.8802, 0.2648, 0.9192, 0.2531, 0.5509, 0.3173, 0.9192, 0.2531, 0.08108, 0.3149, 0.4051, 0.3383, 0.9192, 0.2531, 0.4051, 0.3383, 0.5509, 0.3173, 0.437, 0.3684, 0.4848, 0.3553, 0.5607, 0.4056, 0.5108, 0.2549, 0.7273, 0.3149, 0.6264, 0.3751, 0.5687, 0.3553, 0.4848, 0.3553, 0.6264, 0.3751, 0.5607, 0.4056, 0.6208, 0.4455, 0.437, 0.3684, 0.5607, 0.4056])
me_icosphere_006.update()
me_icosphere_007 = bpy.data.meshes.new('Icosphere.007')
me_icosphere_007.from_pydata([(-0.2777, -0.6706, -0.2776), (0.3462, 0.468, -0.4228), (-0.1744, 0.9979, -1.394), (-0.774, -0.6854, -0.7156), (-0.01465, 0.3622, -0.2776), (0.0, 0.0, -0.2776), (-5.856e-07, -7.055e-09, -1.394), (0.1974, 0.2668, -0.3418), (-0.8519, -0.9328, -1.394), (0.7721, -0.5609, -1.394), (0.07944, 0.1074, -0.2776), (-0.3443, -0.2501, -0.2776), (0.7192, 0.5607, -1.394), (0.2987, -0.3404, -0.7044), (-0.7236, -0.05684, -0.2776), (0.6429, 0.8691, -0.7835), (-1.53, -7.055e-09, -1.394), (-0.5205, -0.4286, -0.4572), (0.6856, 0.3199, -0.2776), (-0.7286, -0.3156, -0.4923), (0.4519, 0.2032, -0.2776), (-0.98, -0.3585, -0.6327), (-0.5481, 0.2569, -0.7882)], [], [(6, 9, 8), (9, 6, 12), (6, 8, 16), (6, 16, 2), (6, 2, 12), (9, 12, 18), (8, 9, 13), (8, 13, 0, 3), (2, 16, 22), (12, 2, 15), (9, 18, 13), (11, 0, 13, 5), (22, 14, 11, 5), (2, 22, 15), (12, 15, 18), (13, 18, 5), (17, 11, 19), (16, 8, 3, 21), (4, 10, 7), (22, 5, 10, 4), (18, 15, 1, 20), (5, 18, 20, 10), (0, 11, 17), (16, 21, 14, 22), (14, 21, 19), (11, 14, 19), (21, 3, 19), (3, 0, 17), (3, 17, 19), (20, 1, 7), (15, 22, 4, 1), (1, 4, 7), (10, 20, 7)])
_uv = me_icosphere_007.uv_layers.new(name='UVMap')
_uv.uv.foreach_set('vector', [0.1818, 0.0, 0.2791, 0.09824, 0.04952, 0.1481, 0.2791, 0.09824, 0.3636, 0.0, 0.4545, 0.1575, 0.9091, 0.0, 0.9348, 0.1575, 0.8182, 0.1575, 0.7273, 0.0, 0.8182, 0.1575, 0.6364, 0.1575, 0.5455, 0.0, 0.6364, 0.1575, 0.4545, 0.1575, 0.2791, 0.09824, 0.4545, 0.1575, 0.3636, 0.3149, 0.04952, 0.1481, 0.2791, 0.09824, 0.2166, 0.2547, 0.04952, 0.1481, 0.2166, 0.2547, 0.08108, 0.3149, 0.01943, 0.2495, 0.6364, 0.1575, 0.8182, 0.1575, 0.7273, 0.3149, 0.4545, 0.1575, 0.6364, 0.1575, 0.5108, 0.2549, 0.2791, 0.09824, 0.3636, 0.3149, 0.2166, 0.2547, 0.04766, 0.3975, 0.08108, 0.3149, 0.2166, 0.2547, 0.09091, 0.4724, 0.7273, 0.3149, 0.828, 0.3149, 0.8614, 0.3975, 0.8182, 0.4724, 0.6364, 0.1575, 0.7273, 0.3149, 0.5108, 0.2549, 0.4545, 0.1575, 0.5108, 0.2549, 0.3636, 0.3149, 0.2166, 0.2547, 0.3636, 0.3149, 0.2727, 0.4724, 0.4051, 0.3383, 0.04766, 0.3975, 0.5509, 0.3173, 0.8182, 0.1575, 0.9348, 0.1575, 0.9192, 0.2531, 0.8802, 0.2648, 0.6264, 0.3751, 0.6208, 0.4455, 0.5607, 0.4056, 0.7273, 0.3149, 0.6364, 0.4724, 0.6208, 0.4455, 0.6264, 0.3751, 0.3636, 0.3149, 0.5108, 0.2549, 0.4848, 0.3553, 0.437, 0.3684, 0.4545, 0.4724, 0.3636, 0.3149, 0.437, 0.3684, 0.4615, 0.4455, 0.08108, 0.3149, 0.04766, 0.3975, 0.4051, 0.3383, 0.8182, 0.1575, 0.8802, 0.2648, 0.828, 0.3149, 0.7273, 0.3149, 0.828, 0.3149, 0.8802, 0.2648, 0.5509, 0.3173, 0.04766, 0.3975, 0.828, 0.3149, 0.5509, 0.3173, 0.8802, 0.2648, 0.9192, 0.2531, 0.5509, 0.3173, 0.9192, 0.2531, 0.08108, 0.3149, 0.4051, 0.3383, 0.9192, 0.2531, 0.4051, 0.3383, 0.5509, 0.3173, 0.437, 0.3684, 0.4848, 0.3553, 0.5607, 0.4056, 0.5108, 0.2549, 0.7273, 0.3149, 0.6264, 0.3751, 0.5687, 0.3553, 0.4848, 0.3553, 0.6264, 0.3751, 0.5607, 0.4056, 0.6208, 0.4455, 0.437, 0.3684, 0.5607, 0.4056])
me_icosphere_007.materials.append(mat_material_010)
me_icosphere_007.update()
me_icosphere_008 = bpy.data.meshes.new('Icosphere.008')
me_icosphere_008.from_pydata([(-0.2777, -0.6706, -0.2776), (0.3462, 0.468, -0.4228), (-0.1744, 0.9979, -1.394), (-0.774, -0.6854, -0.7156), (-0.01465, 0.3622, -0.2776), (0.0, 0.0, -0.2776), (-5.856e-07, -7.055e-09, -1.394), (0.1974, 0.2668, -0.3418), (-0.8519, -0.9328, -1.394), (0.7721, -0.5609, -1.394), (0.07944, 0.1074, -0.2776), (-0.3443, -0.2501, -0.2776), (0.7192, 0.5607, -1.394), (0.2987, -0.3404, -0.7044), (-0.7236, -0.05684, -0.2776), (0.6429, 0.8691, -0.7835), (-1.53, -7.055e-09, -1.394), (-0.5205, -0.4286, -0.4572), (0.6856, 0.3199, -0.2776), (-0.7286, -0.3156, -0.4923), (0.4519, 0.2032, -0.2776), (-0.98, -0.3585, -0.6327), (-0.5481, 0.2569, -0.7882)], [], [(6, 9, 8), (9, 6, 12), (6, 8, 16), (6, 16, 2), (6, 2, 12), (9, 12, 18), (8, 9, 13), (8, 13, 0, 3), (2, 16, 22), (12, 2, 15), (9, 18, 13), (11, 0, 13, 5), (22, 14, 11, 5), (2, 22, 15), (12, 15, 18), (13, 18, 5), (17, 11, 19), (16, 8, 3, 21), (4, 10, 7), (22, 5, 10, 4), (18, 15, 1, 20), (5, 18, 20, 10), (0, 11, 17), (16, 21, 14, 22), (14, 21, 19), (11, 14, 19), (21, 3, 19), (3, 0, 17), (3, 17, 19), (20, 1, 7), (15, 22, 4, 1), (1, 4, 7), (10, 20, 7)])
_uv = me_icosphere_008.uv_layers.new(name='UVMap')
_uv.uv.foreach_set('vector', [0.1818, 0.0, 0.2791, 0.09824, 0.04952, 0.1481, 0.2791, 0.09824, 0.3636, 0.0, 0.4545, 0.1575, 0.9091, 0.0, 0.9348, 0.1575, 0.8182, 0.1575, 0.7273, 0.0, 0.8182, 0.1575, 0.6364, 0.1575, 0.5455, 0.0, 0.6364, 0.1575, 0.4545, 0.1575, 0.2791, 0.09824, 0.4545, 0.1575, 0.3636, 0.3149, 0.04952, 0.1481, 0.2791, 0.09824, 0.2166, 0.2547, 0.04952, 0.1481, 0.2166, 0.2547, 0.08108, 0.3149, 0.01943, 0.2495, 0.6364, 0.1575, 0.8182, 0.1575, 0.7273, 0.3149, 0.4545, 0.1575, 0.6364, 0.1575, 0.5108, 0.2549, 0.2791, 0.09824, 0.3636, 0.3149, 0.2166, 0.2547, 0.04766, 0.3975, 0.08108, 0.3149, 0.2166, 0.2547, 0.09091, 0.4724, 0.7273, 0.3149, 0.828, 0.3149, 0.8614, 0.3975, 0.8182, 0.4724, 0.6364, 0.1575, 0.7273, 0.3149, 0.5108, 0.2549, 0.4545, 0.1575, 0.5108, 0.2549, 0.3636, 0.3149, 0.2166, 0.2547, 0.3636, 0.3149, 0.2727, 0.4724, 0.4051, 0.3383, 0.04766, 0.3975, 0.5509, 0.3173, 0.8182, 0.1575, 0.9348, 0.1575, 0.9192, 0.2531, 0.8802, 0.2648, 0.6264, 0.3751, 0.6208, 0.4455, 0.5607, 0.4056, 0.7273, 0.3149, 0.6364, 0.4724, 0.6208, 0.4455, 0.6264, 0.3751, 0.3636, 0.3149, 0.5108, 0.2549, 0.4848, 0.3553, 0.437, 0.3684, 0.4545, 0.4724, 0.3636, 0.3149, 0.437, 0.3684, 0.4615, 0.4455, 0.08108, 0.3149, 0.04766, 0.3975, 0.4051, 0.3383, 0.8182, 0.1575, 0.8802, 0.2648, 0.828, 0.3149, 0.7273, 0.3149, 0.828, 0.3149, 0.8802, 0.2648, 0.5509, 0.3173, 0.04766, 0.3975, 0.828, 0.3149, 0.5509, 0.3173, 0.8802, 0.2648, 0.9192, 0.2531, 0.5509, 0.3173, 0.9192, 0.2531, 0.08108, 0.3149, 0.4051, 0.3383, 0.9192, 0.2531, 0.4051, 0.3383, 0.5509, 0.3173, 0.437, 0.3684, 0.4848, 0.3553, 0.5607, 0.4056, 0.5108, 0.2549, 0.7273, 0.3149, 0.6264, 0.3751, 0.5687, 0.3553, 0.4848, 0.3553, 0.6264, 0.3751, 0.5607, 0.4056, 0.6208, 0.4455, 0.437, 0.3684, 0.5607, 0.4056])
me_icosphere_008.materials.append(mat_material_006)
me_icosphere_008.update()
me_plane = bpy.data.meshes.new('Plane')
me_plane.from_pydata([(-1.0, -1.0, 0.0), (1.0, -1.0, 0.0), (-1.0, 1.0, 0.0), (1.0, 1.0, 0.0)], [], [(0, 1, 3, 2)])
_uv = me_plane.uv_layers.new(name='UVMap')
_uv.uv.foreach_set('vector', [0.0, 0.0, 1.0, 0.0, 1.0, 1.0, 0.0, 1.0])
me_plane.materials.append(mat_material_002)
me_plane.update()

# ---- objects
ob_icosphere = bpy.data.objects.new('Icosphere', me_icosphere)
ob_icosphere_001 = bpy.data.objects.new('Icosphere.001', me_icosphere_001)
ob_icosphere_002 = bpy.data.objects.new('Icosphere.002', me_icosphere_002)
ob_icosphere_003 = bpy.data.objects.new('Icosphere.003', me_icosphere_003)
ob_icosphere_004 = bpy.data.objects.new('Icosphere.004', me_icosphere_004)
ob_icosphere_005 = bpy.data.objects.new('Icosphere.005', me_icosphere_005)
ob_icosphere_006 = bpy.data.objects.new('Icosphere.006', me_icosphere_006)
ob_icosphere_007 = bpy.data.objects.new('Icosphere.007', me_icosphere_007)
ob_icosphere_008 = bpy.data.objects.new('Icosphere.008', me_icosphere_008)
ob_plane = bpy.data.objects.new('Plane', me_plane)
ob_camera = bpy.data.objects.new('Camera', cam_camera)

# ---- transforms, parenting, visibility, modifiers, constraints
ob_icosphere.location = (0.0, 0.0, 1.414)
ob_icosphere.rotation_euler = (0.0, -0.0, 1.389)
ob_icosphere_001.location = (0.0, 3.192, 1.115)
ob_icosphere_001.scale = (0.7955, 0.7955, 0.7955)
ob_icosphere_002.location = (0.0, -2.955, 1.69)
ob_icosphere_002.rotation_euler = (0.0, -0.0, 2.347)
ob_icosphere_002.scale = (1.18, 1.18, 1.18)
ob_icosphere_003.location = (2.295, 0.0, 1.099)
ob_icosphere_003.rotation_euler = (0.0, -0.0, 2.198)
ob_icosphere_003.scale = (0.7865, 0.7865, 0.7865)
ob_icosphere_004.location = (-2.903, -1.567, 1.099)
ob_icosphere_004.rotation_euler = (0.0, -0.0, 0.9924)
ob_icosphere_004.scale = (0.7865, 0.7865, 0.7865)
ob_icosphere_005.location = (-2.345, 1.325, 1.5)
ob_icosphere_005.rotation_euler = (0.0, -0.0, 0.05455)
ob_icosphere_005.scale = (1.061, 1.061, 1.061)
ob_icosphere_006.location = (-0.8586, -1.853, 0.6517)
ob_icosphere_006.rotation_euler = (0.0, -0.0, 0.05455)
ob_icosphere_006.scale = (0.464, 0.464, 0.464)
ob_icosphere_007.location = (-1.687, -0.7014, 0.6517)
ob_icosphere_007.rotation_euler = (0.0, -0.0, 1.381)
ob_icosphere_007.scale = (0.464, 0.464, 0.464)
ob_icosphere_008.location = (0.8248, 1.753, 0.6517)
ob_icosphere_008.rotation_euler = (0.0, -0.0, -1.964)
ob_icosphere_008.scale = (0.464, 0.464, 0.464)
ob_plane.location = (0.0, 0.0, 0.0)
ob_plane.scale = (9.276, 9.276, 9.276)
ob_camera.location = (0.5846, -0.3166, 25.95)

# ---- collection membership
col_collection.objects.link(ob_icosphere)
col_collection.objects.link(ob_icosphere_001)
col_collection.objects.link(ob_icosphere_002)
col_collection.objects.link(ob_icosphere_003)
col_collection.objects.link(ob_icosphere_004)
col_collection.objects.link(ob_icosphere_005)
col_collection.objects.link(ob_icosphere_006)
col_collection.objects.link(ob_icosphere_007)
col_collection.objects.link(ob_icosphere_008)
col_collection.objects.link(ob_plane)
col_collection.objects.link(ob_camera)

# ---- scene / render settings (as saved in the file)
scene.camera = ob_camera
scene.frame_start = 1; scene.frame_end = 250; scene.frame_set(1)
scene.render.engine = 'BLENDER_EEVEE_NEXT'
scene.cycles.sampling_pattern = 'TABULATED_SOBOL'
scene.eevee.taa_samples = 32
scene.eevee.taa_render_samples = 500
bpy.context.view_layer.update()

# ---- added for rendering (the .blend has no usable light): sun
light_auto_sun = bpy.data.lights.new('AutoSun', 'SUN')
light_auto_sun.energy = 3.0
light_auto_sun.angle = 0.0523599
ob_auto_sun = bpy.data.objects.new('AutoSun', light_auto_sun)
scene.collection.objects.link(ob_auto_sun)
ob_auto_sun.rotation_euler = (0.872665, 0.174533, 0.523599)
bpy.context.view_layer.update()
